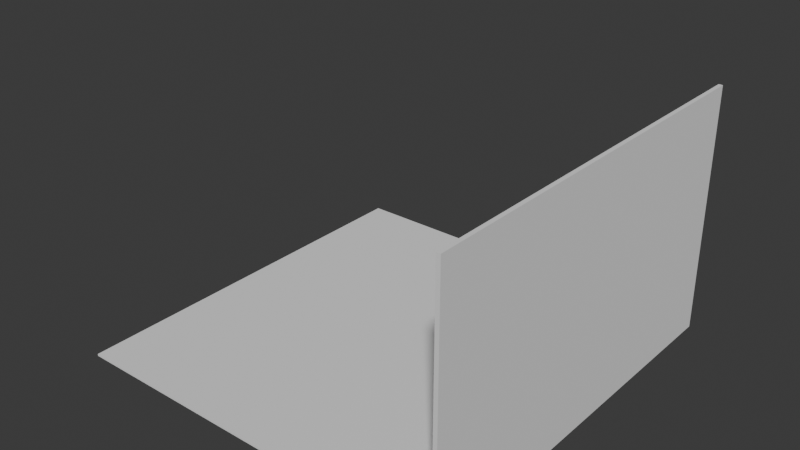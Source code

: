 # Source: dobot_sliding_rail_shield.blend  (saved by Blender 4.0.36; exported with 4.5.12 LTS)
import bpy
from mathutils import Matrix  # noqa: F401  (used for matrix-valued properties, if any)

bpy.ops.wm.read_factory_settings(use_empty=True)
scene = bpy.context.scene
scene.name = 'Scene'

# ---- collections
col_collection = bpy.data.collections.new('Collection'); scene.collection.children.link(col_collection)

# ---- world
world_world = bpy.data.worlds.new('World'); scene.world = world_world
world_world.use_nodes = True; world_world.node_tree.nodes.clear()
_N = world_world.node_tree.nodes; _L = world_world.node_tree.links
n0 = _N.new('ShaderNodeOutputWorld'); n0.name = 'World Output'; n0.location = (300, 300)
n1 = _N.new('ShaderNodeBackground'); n1.name = 'Background'; n1.location = (10, 300)
n1.inputs[0].default_value = (0.05088, 0.05088, 0.05088, 1.0)
_L.new(n1.outputs[0], n0.inputs[0])
n0.is_active_output = True
world_world.color = (0.05088, 0.05088, 0.05088)
world_world.use_sun_shadow = False
world_world.sun_shadow_jitter_overblur = 0.0

# ---- meshes
me_cube_001 = bpy.data.meshes.new('Cube.001')
me_cube_001.from_pydata([(-100.0, -100.0, 0.0), (-100.0, -100.0, 1.0), (-100.0, 100.0, 0.0), (-100.0, 100.0, 1.0), (100.0, -100.0, 0.0), (100.0, -100.0, 1.0), (100.0, 100.0, 0.0), (100.0, 100.0, 1.0), (98.0, 100.0, 0.0), (98.0, -100.0, 0.0), (98.0, 100.0, 124.0), (100.0, 100.0, 124.0), (100.0, -100.0, 124.0), (98.0, -100.0, 124.0), (88.0, 100.0, 1.0), (98.0, 100.0, 11.0), (100.0, 100.0, 1.0), (98.0, 100.0, 5.001e-05), (91.09, 100.0, 1.489), (93.88, 100.0, 2.91), (96.09, 100.0, 5.122), (97.51, 100.0, 7.91), (98.0, -100.0, 11.0), (88.0, -100.0, 1.0), (98.0, -100.0, 5.001e-05), (100.0, -100.0, 1.0), (97.51, -100.0, 7.91), (96.09, -100.0, 5.122), (93.88, -100.0, 2.91), (91.09, -100.0, 1.489)], [], [(0, 1, 3, 2), (14, 3, 1, 23), (6, 7, 5, 4), (22, 25, 5, 12, 13), (8, 6, 4, 9), (15, 22, 13, 10), (8, 17, 16, 7, 6), (2, 8, 9, 0), (9, 24, 23, 1, 0), (11, 10, 13, 12), (2, 3, 14, 17, 8), (5, 7, 11, 12), (4, 5, 25, 24, 9), (14, 18, 19, 20, 21, 15, 16, 17), (22, 26, 27, 28, 29, 23, 24, 25), (14, 23, 29, 18), (18, 29, 28, 19), (19, 28, 27, 20), (20, 27, 26, 21), (21, 26, 22, 15), (7, 16, 15, 10, 11)])
_uv = me_cube_001.uv_layers.new(name='UVMap')
_uv.uv.foreach_set('vector', [0.375, 0.0, 0.625, 0.0, 0.625, 0.25, 0.375, 0.25, 0.6376, 0.5, 0.875, 0.5, 0.875, 0.75, 0.6376, 0.75, 0.375, 0.5, 0.625, 0.5, 0.625, 0.75, 0.375, 0.75, 0.625, 0.75, 0.625, 0.75, 0.625, 0.75, 0.625, 0.75, 0.625, 0.75, 0.375, 0.5, 0.375, 0.5, 0.375, 0.75, 0.375, 0.75, 0.625, 0.5, 0.625, 0.75, 0.625, 0.75, 0.625, 0.5, 0.375, 0.5, 0.375, 0.5, 0.625, 0.5, 0.625, 0.5, 0.375, 0.5, 0.125, 0.5, 0.375, 0.5, 0.375, 0.75, 0.125, 0.75, 0.375, 0.75, 0.375, 0.75, 0.625, 0.7626, 0.625, 1.0, 0.375, 1.0, 0.625, 0.5, 0.625, 0.5, 0.625, 0.75, 0.625, 0.75, 0.375, 0.25, 0.625, 0.25, 0.625, 0.4874, 0.375, 0.5, 0.375, 0.5, 0.625, 0.75, 0.625, 0.5, 0.625, 0.5, 0.625, 0.75, 0.375, 0.75, 0.625, 0.75, 0.625, 0.75, 0.375, 0.75, 0.375, 0.75, 0.625, 0.4874, 0.7474, 0.4913, 0.625, 0.4948, 0.625, 0.4976, 0.625, 0.4994, 0.625, 0.5, 0.625, 0.5, 0.375, 0.5, 0.625, 0.75, 2.352, 0.7506, 0.625, 0.7524, 0.625, 0.7552, 0.625, 0.7587, 0.625, 0.7626, 0.375, 0.75, 0.625, 0.75, 0.6376, 0.5, 0.6376, 0.75, 0.6337, 0.75, 0.6337, 0.5, 0.6337, 0.5, 0.6337, 0.75, 0.6302, 0.75, 0.6302, 0.5, 0.6302, 0.5, 0.6302, 0.75, 0.625, 0.75, 0.625, 0.5, 0.625, 0.5, 0.625, 0.75, 0.625, 0.75, 0.625, 0.5, 0.625, 0.5, 0.625, 0.75, 0.625, 0.75, 0.625, 0.5, 0.625, 0.5, 0.625, 0.5, 0.625, 0.5, 0.625, 0.5, 0.625, 0.5])
me_cube_001.update()

# ---- objects
ob_shield = bpy.data.objects.new('shield', me_cube_001)

# ---- transforms, parenting, visibility, modifiers, constraints
ob_shield.location = (0.0, 0.0, 0.0)

# ---- collection membership
col_collection.objects.link(ob_shield)

# ---- scene / render settings (as saved in the file)
scene.frame_start = 1; scene.frame_end = 250; scene.frame_set(1)
scene.render.engine = 'BLENDER_EEVEE_NEXT'
scene.cycles.sampling_pattern = 'TABULATED_SOBOL'
bpy.context.view_layer.update()

# ---- added for rendering (the .blend has no active camera and no usable light): camera, sun
cam_auto = bpy.data.cameras.new('AutoCamera')
cam_auto.lens = 50.0
cam_auto.sensor_width = 36.0
cam_auto.clip_end = 5014.67
ob_auto_camera = bpy.data.objects.new('AutoCamera', cam_auto)
scene.collection.objects.link(ob_auto_camera)
ob_auto_camera.location = (285.737, -342.885, 290.59)
ob_auto_camera.rotation_euler = (1.09748, -7.21219e-08, 0.694738)
scene.camera = ob_auto_camera
light_auto_sun = bpy.data.lights.new('AutoSun', 'SUN')
light_auto_sun.energy = 3.0
light_auto_sun.angle = 0.0523599
ob_auto_sun = bpy.data.objects.new('AutoSun', light_auto_sun)
scene.collection.objects.link(ob_auto_sun)
ob_auto_sun.rotation_euler = (0.872665, 0.174533, 0.523599)
bpy.context.view_layer.update()
